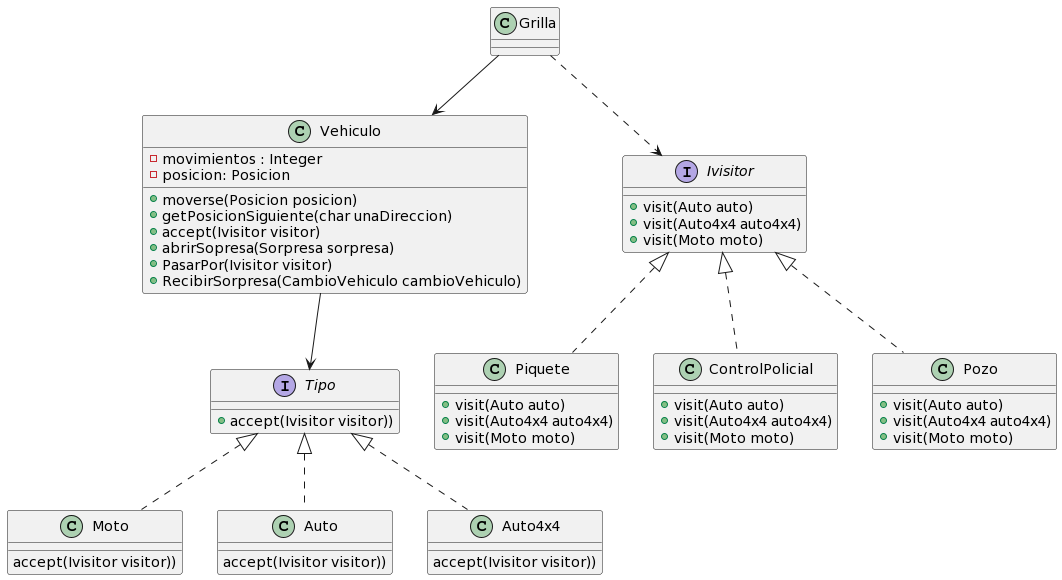

The diagram above was rendered by PlantUML. Its source (embedded in the PNG):
@startuml
class Grilla{}
class Vehiculo{
-movimientos : Integer
-posicion: Posicion
+moverse(Posicion posicion)
+getPosicionSiguiente(char unaDireccion)
+accept(Ivisitor visitor)
+abrirSopresa(Sorpresa sorpresa)
+PasarPor(Ivisitor visitor)
+RecibirSorpresa(CambioVehiculo cambioVehiculo)
}
interface Ivisitor{
+visit(Auto auto)
+visit(Auto4x4 auto4x4)
+visit(Moto moto)
}
interface Tipo{
+accept(Ivisitor visitor))
}


class Moto{
accept(Ivisitor visitor))
}
class Auto{
accept(Ivisitor visitor))
}

class Auto4x4{
accept(Ivisitor visitor))
}

class Piquete{
+visit(Auto auto)
+visit(Auto4x4 auto4x4)
+visit(Moto moto)
}
class ControlPolicial{
+visit(Auto auto)
+visit(Auto4x4 auto4x4)
+visit(Moto moto)
}
class Pozo{
+visit(Auto auto)
+visit(Auto4x4 auto4x4)
+visit(Moto moto)
}

Grilla --> Vehiculo

Grilla ..> Ivisitor
Vehiculo --> Tipo
Tipo <|.. Moto
Tipo <|.. Auto
Tipo <|.. Auto4x4



Ivisitor <|.. Piquete
Ivisitor <|.. ControlPolicial
Ivisitor <|.. Pozo
@enduml